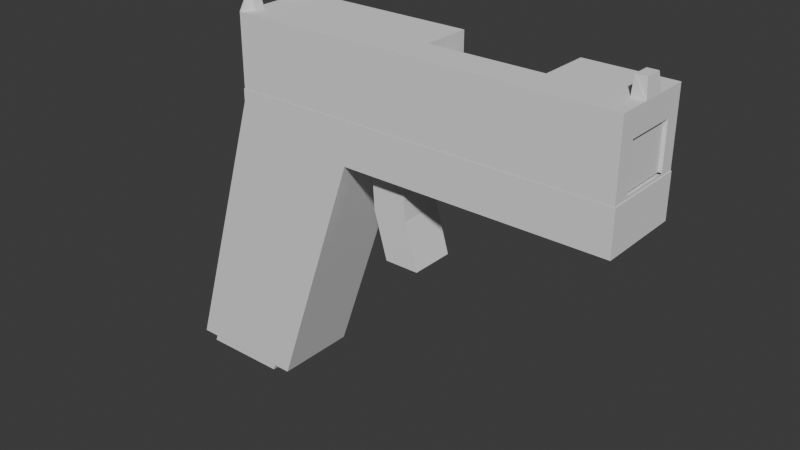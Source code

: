 # Source: bron1chuj.blend  (saved by Blender 4.1.24; exported with 4.5.12 LTS)
import bpy
from mathutils import Matrix  # noqa: F401  (used for matrix-valued properties, if any)

bpy.ops.wm.read_factory_settings(use_empty=True)
scene = bpy.context.scene
scene.name = 'Scene'

# ---- world
world_world = bpy.data.worlds.new('World'); scene.world = world_world
world_world.use_nodes = True; world_world.node_tree.nodes.clear()
_N = world_world.node_tree.nodes; _L = world_world.node_tree.links
n0 = _N.new('ShaderNodeOutputWorld'); n0.name = 'World Output'; n0.location = (300, 300)
n1 = _N.new('ShaderNodeBackground'); n1.name = 'Background'; n1.location = (10, 300)
n1.inputs[0].default_value = (0.05088, 0.05088, 0.05088, 1.0)
_L.new(n1.outputs[0], n0.inputs[0])
n0.is_active_output = True
world_world.color = (0.05088, 0.05088, 0.05088)
world_world.use_sun_shadow = False
world_world.sun_shadow_jitter_overblur = 0.0

# ---- meshes
me_kostka_001 = bpy.data.meshes.new('Kostka.001')
me_kostka_001.from_pydata([(-0.2873, -0.04271, -0.1431), (-0.2007, -0.04271, 0.1419), (-0.2873, 0.04272, -0.1431), (-0.2007, 0.04272, 0.1419), (-0.1637, -0.04271, -0.1431), (-0.07712, -0.04271, 0.1111), (-0.1637, 0.04272, -0.1431), (-0.07712, 0.04272, 0.1111), (-0.2007, -0.04271, 0.1545), (-0.2007, 0.04272, 0.1545), (0.1885, 0.04272, 0.1111), (0.1885, -0.04271, 0.1111), (0.1885, 0.04272, 0.1545), (0.1885, -0.04271, 0.1545), (0.1847, -0.02535, 0.2025), (-0.1972, -0.02093, 0.1988), (0.1847, -0.02535, 0.1577), (-0.1972, -0.02093, 0.1536), (0.1847, 0.02764, 0.2025), (-0.1972, 0.02321, 0.1988), (0.1847, 0.02764, 0.1577), (-0.1972, 0.02321, 0.1536), (-0.01936, -0.02427, 0.2019), (-0.1341, -0.02129, 0.1991), (-0.1341, -0.02129, 0.1546), (-0.01936, -0.02427, 0.1541), (-0.1341, 0.02358, 0.1546), (-0.01936, 0.02655, 0.1541), (-0.1341, 0.02358, 0.1991), (-0.01936, 0.02655, 0.2019)], [], [(2, 3, 7, 6), (5, 4, 6, 7), (4, 5, 1, 0), (6, 4, 0, 2), (3, 1, 8, 9), (11, 13, 8, 1, 5), (12, 10, 7, 3, 9), (1, 3, 2, 0), (11, 10, 12, 13), (5, 7, 10, 11), (12, 9, 8, 13), (15, 17, 24, 23), (25, 16, 14, 22), (17, 21, 26, 24), (27, 20, 16, 25), (21, 19, 28, 26), (29, 18, 20, 27), (19, 15, 23, 28), (22, 14, 18, 29), (16, 20, 18, 14), (21, 17, 15, 19), (22, 29, 27, 25), (23, 24, 26, 28)])
_uv = me_kostka_001.uv_layers.new(name='MapaUV')
_uv.uv.foreach_set('vector', [0.375, 0.25, 0.625, 0.25, 0.625, 0.5, 0.375, 0.5, 0.625, 0.75, 0.375, 0.75, 0.375, 0.5, 0.625, 0.5, 0.375, 0.75, 0.625, 0.75, 0.625, 1.0, 0.375, 1.0, 0.375, 0.5, 0.375, 0.75, 0.125, 0.75, 0.125, 0.5, 0.625, 0.25, 0.625, 0.0, 0.625, 0.0, 0.625, 0.25, 0.625, 0.75, 0.625, 0.75, 0.625, 1.0, 0.625, 1.0, 0.625, 0.75, 0.625, 0.5, 0.625, 0.5, 0.625, 0.5, 0.625, 0.25, 0.625, 0.25, 0.625, 0.0, 0.625, 0.25, 0.375, 0.25, 0.375, 0.0, 0.625, 0.75, 0.625, 0.5, 0.625, 0.5, 0.625, 0.75, 0.625, 0.75, 0.625, 0.5, 0.625, 0.5, 0.625, 0.75, 0.625, 0.5, 0.875, 0.5, 0.875, 0.75, 0.625, 0.75, 0.625, 0.0, 0.625, 0.25, 0.5812, 0.25, 0.5812, 0.0, 0.5096, 0.25, 0.375, 0.25, 0.375, 0.0, 0.5096, 0.0, 0.625, 0.25, 0.625, 0.5, 0.5812, 0.5, 0.5812, 0.25, 0.5096, 0.5, 0.375, 0.5, 0.375, 0.25, 0.5096, 0.25, 0.625, 0.5, 0.625, 0.75, 0.5812, 0.75, 0.5812, 0.5, 0.5096, 0.75, 0.375, 0.75, 0.375, 0.5, 0.5096, 0.5, 0.625, 0.75, 0.625, 1.0, 0.5812, 1.0, 0.5812, 0.75, 0.5096, 1.0, 0.375, 1.0, 0.375, 0.75, 0.5096, 0.75, 0.125, 0.5, 0.375, 0.5, 0.375, 0.75, 0.125, 0.75, 0.625, 0.5, 0.875, 0.5, 0.875, 0.75, 0.625, 0.75, 0.559, 0.231, 0.559, 0.1645, 0.6216, 0.1645, 0.6216, 0.231, 0.559, 0.519, 0.625, 0.519, 0.625, 0.5855, 0.559, 0.5855])
me_kostka_001.update()
me_kostka_004 = bpy.data.meshes.new('Kostka.004')
me_kostka_004.from_pydata([(-0.1998, -0.04238, 0.1546), (-0.1998, -0.04238, 0.2272), (-0.1998, 0.04246, 0.1546), (-0.1998, 0.04246, 0.2272), (0.1878, -0.04238, 0.1546), (0.1878, -0.04238, 0.2272), (0.1878, 0.04246, 0.1546), (0.1878, 0.04246, 0.2272), (0.1878, 4.297e-05, 0.2272), (-0.1998, 0.02125, 0.2445), (0.1878, 0.01163, 0.2272), (-0.1998, 0.03186, 0.2445), (-0.01936, -0.02427, 0.2019), (-0.1998, -0.02117, 0.1546), (0.1878, -0.01155, 0.2272), (-0.1341, -0.02129, 0.1991), (-0.1998, -0.02117, 0.2445), (-0.1341, 0.02358, 0.1991), (-0.1998, -0.03177, 0.2445), (-0.01936, 0.02655, 0.2019), (-0.1998, -0.01747, 0.2272), (0.1878, -0.01056, 0.2272), (0.1878, 0.01065, 0.2272), (-0.1998, 0.01756, 0.2272), (0.1858, -0.00859, 0.2445), (0.1858, 0.008676, 0.2445), (0.1747, -0.01056, 0.2272), (0.1747, 0.01065, 0.2272), (0.1753, -0.00859, 0.2445), (0.1753, 0.008676, 0.2445), (-0.1967, -0.04238, 0.2272), (-0.1967, -0.02117, 0.1546), (-0.1967, 0.04246, 0.2272), (-0.1967, 0.02125, 0.2445), (-0.1967, 0.03186, 0.2445), (-0.1967, -0.02117, 0.2445), (-0.1967, -0.03177, 0.2445), (-0.1967, -0.01747, 0.2272), (-0.1967, 0.01756, 0.2272), (-0.1903, 0.04246, 0.2272), (-0.1903, 0.02125, 0.2272), (-0.1903, 0.03186, 0.2272), (-0.1903, -0.02117, 0.2272), (-0.1903, -0.03177, 0.2272), (-0.1903, -0.04238, 0.2272), (-0.1903, -0.02117, 0.1546), (0.1008, 0.04246, 0.2272), (-0.01392, 0.04246, 0.2272), (-0.01392, 0.04246, 0.169), (0.1008, 0.04246, 0.169), (-0.01392, -0.007054, 0.2272), (0.1008, -0.007054, 0.2272), (-0.1998, 0.02324, 0.1988), (-0.1998, 0.02324, 0.1546), (-0.1998, -0.02095, 0.1988), (-0.1998, -0.02095, 0.1546), (0.1878, 4.297e-05, 0.2025), (0.1878, 0.0276, 0.2025), (0.1878, 0.01491, 0.2025), (0.1878, 0.0276, 0.1575), (0.1878, -0.02531, 0.2025), (0.1878, -0.02531, 0.1575), (0.01517, 0.02673, 0.1546), (-0.1341, 0.02358, 0.1546), (-0.01936, 0.02655, 0.1546), (-0.1903, -0.021, 0.1546), (-0.1584, -0.02117, 0.1546), (-0.01936, -0.02427, 0.1546), (-0.1341, -0.02129, 0.1546), (0.01517, -0.02444, 0.1546), (-0.1967, -0.02097, 0.1546), (0.1008, 0.02716, 0.2023), (0.1008, 0.02716, 0.169), (0.1008, -0.007054, 0.2023), (-0.01392, -0.007054, 0.2019), (-0.01392, 0.02658, 0.169), (-0.01392, 0.02658, 0.2019)], [], [(23, 9, 11, 3, 2, 53, 52, 54, 55, 13, 0, 1, 18, 16, 20), (44, 30, 1, 0, 4, 5), (36, 18, 1, 30), (34, 11, 9, 33), (32, 3, 11, 34), (37, 20, 16, 35), (56, 8, 21, 14, 5, 4, 6, 7, 10, 58, 57, 59, 61, 60), (10, 22, 8, 56, 58), (35, 16, 18, 36), (33, 9, 23, 38), (10, 27, 29, 25, 22), (24, 28, 26, 14, 21), (65, 66, 45), (29, 27, 26, 28), (22, 25, 24, 21, 8), (24, 25, 29, 28), (31, 13, 55, 70), (40, 33, 38), (42, 35, 36, 43), (37, 35, 42), (39, 32, 34, 41), (41, 34, 33, 40), (20, 37, 42, 43, 44, 5, 14, 26, 27, 10, 7, 46, 51, 50, 47, 39, 41, 40, 38, 23), (43, 36, 30, 44), (45, 31, 70, 65), (46, 7, 6, 2, 3, 32, 39, 47, 48, 49), (73, 51, 46, 49, 72, 71), (74, 50, 51, 73), (48, 47, 50, 74, 76, 75), (72, 49, 48, 75), (54, 15, 68, 66, 65, 70, 55), (12, 60, 61, 69, 67), (63, 17, 52, 53), (19, 64, 62, 59, 57, 71, 72, 75, 76), (17, 15, 54, 52), (58, 56, 60, 12, 19, 76, 74, 73, 71, 57)])
_uv = me_kostka_004.uv_layers.new(name='MapaUV')
_uv.uv.foreach_set('vector', [0.625, 0.1562, 0.625, 0.1875, 0.625, 0.2188, 0.625, 0.25, 0.375, 0.25, 0.375, 0.1933, 0.5226, 0.1922, 0.5225, 0.06437, 0.375, 0.06314, 0.375, 0.0625, 0.375, 0.0, 0.625, 0.0, 0.625, 0.03125, 0.625, 0.0625, 0.625, 0.09375, 0.625, 0.9928, 0.625, 0.9969, 0.625, 1.0, 0.375, 1.0, 0.375, 0.75, 0.625, 0.75, 0.8719, 0.7188, 0.875, 0.7188, 0.875, 0.75, 0.8719, 0.75, 0.8719, 0.5312, 0.875, 0.5312, 0.875, 0.5625, 0.8719, 0.5625, 0.8719, 0.5, 0.875, 0.5, 0.875, 0.5312, 0.8719, 0.5312, 0.8719, 0.6562, 0.875, 0.6562, 0.875, 0.6875, 0.8719, 0.6875, 0.5398, 0.625, 0.625, 0.625, 0.625, 0.6562, 0.625, 0.6875, 0.625, 0.75, 0.375, 0.75, 0.375, 0.5, 0.625, 0.5, 0.625, 0.5625, 0.5398, 0.5625, 0.5398, 0.5392, 0.3849, 0.5433, 0.3849, 0.7003, 0.5398, 0.7068, 0.625, 0.5625, 0.625, 0.5938, 0.625, 0.625, 0.5398, 0.625, 0.5398, 0.5625, 0.8719, 0.6875, 0.875, 0.6875, 0.875, 0.7188, 0.8719, 0.7188, 0.8719, 0.5625, 0.875, 0.5625, 0.875, 0.5938, 0.8719, 0.5938, 0.625, 0.5625, 0.6387, 0.5938, 0.6353, 0.5938, 0.6286, 0.5938, 0.625, 0.5938, 0.6286, 0.6562, 0.6353, 0.6562, 0.6387, 0.6562, 0.625, 0.6875, 0.625, 0.6562, 0.1322, 0.687, 0.1527, 0.6875, 0.1322, 0.6875, 0.6353, 0.5938, 0.6387, 0.5938, 0.6387, 0.6562, 0.6353, 0.6562, 0.625, 0.5938, 0.6286, 0.5938, 0.6286, 0.6562, 0.625, 0.6562, 0.625, 0.625, 0.6286, 0.6562, 0.6286, 0.5938, 0.6353, 0.5938, 0.6353, 0.6562, 0.1281, 0.6875, 0.125, 0.6875, 0.125, 0.6869, 0.1281, 0.6869, 0.8678, 0.5625, 0.8719, 0.5625, 0.8719, 0.5938, 0.8678, 0.6875, 0.8719, 0.6875, 0.8719, 0.7188, 0.8678, 0.7188, 0.8719, 0.6562, 0.8719, 0.6875, 0.8678, 0.6875, 0.8678, 0.5, 0.8719, 0.5, 0.8719, 0.5312, 0.8678, 0.5312, 0.8678, 0.5312, 0.8719, 0.5312, 0.8719, 0.5625, 0.8678, 0.5625, 0.875, 0.6562, 0.8719, 0.6562, 0.8678, 0.6875, 0.8678, 0.7188, 0.8678, 0.75, 0.625, 0.75, 0.625, 0.6875, 0.6387, 0.6562, 0.6387, 0.5938, 0.625, 0.5625, 0.625, 0.5, 0.6809, 0.5, 0.6851, 0.6435, 0.7571, 0.6406, 0.7545, 0.5, 0.8678, 0.5, 0.8678, 0.5312, 0.8678, 0.5625, 0.8719, 0.5938, 0.875, 0.5938, 0.8678, 0.7188, 0.8719, 0.7188, 0.8719, 0.75, 0.8678, 0.75, 0.1322, 0.6875, 0.1281, 0.6875, 0.1281, 0.6869, 0.1322, 0.687, 0.625, 0.4441, 0.625, 0.5, 0.375, 0.5, 0.375, 0.25, 0.625, 0.25, 0.625, 0.2531, 0.625, 0.2572, 0.625, 0.3705, 0.4246, 0.3705, 0.4246, 0.4441, 0.575, 0.25, 0.5373, 0.25, 0.5373, 0.1754, 0.625, 0.1754, 0.625, 0.1985, 0.575, 0.1985, 0.5754, 0.5, 0.5373, 0.5, 0.5373, 0.25, 0.575, 0.25, 0.625, 0.5746, 0.5373, 0.5746, 0.5373, 0.5, 0.5754, 0.5, 0.5754, 0.5507, 0.625, 0.5507, 0.875, 0.5515, 0.875, 0.5746, 0.625, 0.5746, 0.625, 0.5507, 0.6222, 0.0, 0.5812, 0.0, 0.5812, 0.2499, 0.5963, 0.2479, 0.6163, 0.2454, 0.6203, 0.2449, 0.6222, 0.2447, 0.5096, 0.0, 0.3803, 0.0, 0.3803, 0.25, 0.488, 0.25, 0.5096, 0.247, 0.5812, 0.5001, 0.5812, 0.75, 0.6222, 0.75, 0.6222, 0.5053, 0.5096, 0.75, 0.5096, 0.503, 0.488, 0.5, 0.3803, 0.5, 0.3803, 0.75, 0.4346, 0.75, 0.4346, 0.5702, 0.5062, 0.5779, 0.5062, 0.75, 0.5812, 0.75, 0.5812, 1.0, 0.6222, 1.0, 0.6222, 0.75, 0.3803, 0.81, 0.3803, 0.8802, 0.3803, 1.0, 0.5096, 1.0, 0.5096, 0.75, 0.5062, 0.75, 0.5062, 0.9153, 0.4346, 0.9144, 0.4346, 0.75, 0.3803, 0.75])
me_kostka_004.materials.append(None)
me_kostka_004.update()
me_kostka_005 = bpy.data.meshes.new('Kostka.005')
me_kostka_005.from_pydata([(-0.1052, 0.0008789, 0.1957), (-0.1145, 0.0008789, 0.1782), (-0.1052, 0.01837, 0.1782), (-0.1092, 0.0008789, 0.1955), (-0.1129, 0.0008789, 0.1928), (-0.1052, 0.008405, 0.1955), (-0.1095, 0.008918, 0.1952), (-0.1128, 0.008642, 0.1926), (-0.1121, 0.01392, 0.1913), (-0.1144, 0.008405, 0.1782), (-0.1129, 0.01541, 0.1782), (-0.1144, 0.0008789, 0.1858), (-0.1142, 0.008918, 0.1863), (-0.1128, 0.01522, 0.186), (-0.1052, 0.01817, 0.1858), (-0.1052, 0.01541, 0.1928), (-0.1092, 0.01817, 0.1782), (-0.1095, 0.01784, 0.1863), (-0.1093, 0.01522, 0.1926), (-0.1052, 0.0008789, 0.1607), (-0.1052, 0.01837, 0.1782), (-0.1145, 0.0008789, 0.1782), (-0.1052, 0.008405, 0.1609), (-0.1052, 0.01541, 0.1637), (-0.1092, 0.0008789, 0.1609), (-0.1095, 0.008918, 0.1613), (-0.1093, 0.01522, 0.1639), (-0.1121, 0.01392, 0.1652), (-0.1092, 0.01817, 0.1782), (-0.1129, 0.01541, 0.1782), (-0.1052, 0.01817, 0.1707), (-0.1095, 0.01784, 0.1702), (-0.1128, 0.01522, 0.1705), (-0.1144, 0.0008789, 0.1707), (-0.1129, 0.0008789, 0.1637), (-0.1144, 0.008405, 0.1782), (-0.1142, 0.008918, 0.1702), (-0.1128, 0.008642, 0.1639), (-0.1052, 0.0008789, 0.1957), (-0.1052, -0.01661, 0.1782), (-0.1145, 0.0008789, 0.1782), (-0.1052, -0.006647, 0.1955), (-0.1052, -0.01365, 0.1928), (-0.1092, 0.0008789, 0.1955), (-0.1095, -0.00716, 0.1952), (-0.1093, -0.01346, 0.1926), (-0.1121, -0.01216, 0.1913), (-0.1092, -0.01641, 0.1782), (-0.1129, -0.01365, 0.1782), (-0.1052, -0.01641, 0.1858), (-0.1095, -0.01608, 0.1863), (-0.1128, -0.01346, 0.186), (-0.1144, 0.0008789, 0.1858), (-0.1129, 0.0008789, 0.1928), (-0.1144, -0.006647, 0.1782), (-0.1142, -0.00716, 0.1863), (-0.1128, -0.006885, 0.1926), (-0.1052, 0.0008789, 0.1607), (-0.1145, 0.0008789, 0.1782), (-0.1052, -0.01661, 0.1782), (-0.1092, 0.0008789, 0.1609), (-0.1129, 0.0008789, 0.1637), (-0.1052, -0.006647, 0.1609), (-0.1095, -0.00716, 0.1613), (-0.1128, -0.006885, 0.1639), (-0.1121, -0.01216, 0.1652), (-0.1144, -0.006647, 0.1782), (-0.1129, -0.01365, 0.1782), (-0.1144, 0.0008789, 0.1707), (-0.1142, -0.00716, 0.1702), (-0.1128, -0.01346, 0.1705), (-0.1052, -0.01641, 0.1707), (-0.1052, -0.01365, 0.1637), (-0.1092, -0.01641, 0.1782), (-0.1095, -0.01608, 0.1702), (-0.1093, -0.01346, 0.1639), (-0.05078, -0.01661, 0.1782), (-0.05078, 0.0008789, 0.1957), (-0.05078, -0.01641, 0.1858), (-0.05078, -0.01365, 0.1928), (-0.05078, -0.006647, 0.1955), (-0.05078, 0.0008789, 0.1957), (-0.05078, 0.01837, 0.1782), (-0.05078, 0.008405, 0.1955), (-0.05078, 0.01541, 0.1928), (-0.05078, 0.01817, 0.1858), (-0.05078, 0.01837, 0.1782), (-0.05078, 0.0008789, 0.1607), (-0.05078, 0.01817, 0.1707), (-0.05078, 0.01541, 0.1637), (-0.05078, 0.008405, 0.1609), (-0.05078, 0.0008789, 0.1607), (-0.05078, -0.01661, 0.1782), (-0.05078, -0.006647, 0.1609), (-0.05078, -0.01365, 0.1637), (-0.05078, -0.01641, 0.1707)], [], [(2, 20, 86, 82), (57, 91, 87, 19), (40, 58, 21, 1), (76, 92, 59, 39), (0, 3, 6, 5), (3, 4, 7, 6), (5, 6, 18, 15), (6, 7, 8, 18), (1, 9, 12, 11), (9, 10, 13, 12), (11, 12, 7, 4), (12, 13, 8, 7), (2, 14, 17, 16), (14, 15, 18, 17), (16, 17, 13, 10), (17, 18, 8, 13), (19, 22, 25, 24), (22, 23, 26, 25), (24, 25, 37, 34), (25, 26, 27, 37), (20, 28, 31, 30), (28, 29, 32, 31), (30, 31, 26, 23), (31, 32, 27, 26), (21, 33, 36, 35), (33, 34, 37, 36), (35, 36, 32, 29), (36, 37, 27, 32), (38, 41, 44, 43), (41, 42, 45, 44), (43, 44, 56, 53), (44, 45, 46, 56), (39, 47, 50, 49), (47, 48, 51, 50), (49, 50, 45, 42), (50, 51, 46, 45), (40, 52, 55, 54), (52, 53, 56, 55), (54, 55, 51, 48), (55, 56, 46, 51), (57, 60, 63, 62), (60, 61, 64, 63), (62, 63, 75, 72), (63, 64, 65, 75), (58, 66, 69, 68), (66, 67, 70, 69), (68, 69, 64, 61), (69, 70, 65, 64), (59, 71, 74, 73), (71, 72, 75, 74), (73, 74, 70, 67), (74, 75, 65, 70), (77, 81, 83, 84, 85, 82, 86, 88, 89, 90, 87, 91, 93, 94, 95, 92, 76, 78, 79, 80), (38, 77, 80, 41), (41, 80, 79, 42), (42, 79, 78, 49), (49, 78, 76, 39), (91, 57, 62, 93), (93, 62, 72, 94), (94, 72, 71, 95), (95, 71, 59, 92), (58, 40, 54, 66), (66, 54, 48, 67), (67, 48, 47, 73), (73, 47, 39, 59), (0, 38, 43, 3), (3, 43, 53, 4), (4, 53, 52, 11), (11, 52, 40, 1), (57, 19, 24, 60), (60, 24, 34, 61), (61, 34, 33, 68), (68, 33, 21, 58), (20, 2, 16, 28), (28, 16, 10, 29), (29, 10, 9, 35), (35, 9, 1, 21), (81, 0, 5, 83), (83, 5, 15, 84), (84, 15, 14, 85), (85, 14, 2, 82), (19, 87, 90, 22), (22, 90, 89, 23), (23, 89, 88, 30), (30, 88, 86, 20), (77, 38, 0, 81)])
_uv = me_kostka_005.uv_layers.new(name='MapaUV')
_uv.uv.foreach_set('vector', [0.5, 0.7863, 0.5, 0.7863, 0.5, 1.0, 0.5, 1.0, 0.6613, 0.625, 0.875, 0.625, 0.875, 0.625, 0.6613, 0.625, 0.5, 0.625, 0.5, 0.625, 0.5, 0.625, 0.5, 0.625, 0.5, 0.25, 0.5, 0.25, 0.5, 0.4637, 0.5, 0.4637, 0.3387, 0.625, 0.3543, 0.625, 0.3554, 0.6825, 0.3387, 0.6788, 0.3543, 0.625, 0.375, 0.625, 0.375, 0.6805, 0.3554, 0.6825, 0.3387, 0.6788, 0.3554, 0.6825, 0.3548, 0.75, 0.3387, 0.75, 0.3554, 0.6825, 0.375, 0.6805, 0.3856, 0.7425, 0.3548, 0.75, 0.5, 0.625, 0.5, 0.6788, 0.4425, 0.6825, 0.4462, 0.625, 0.5, 0.6788, 0.5, 0.75, 0.4445, 0.75, 0.4425, 0.6825, 0.4462, 0.625, 0.4425, 0.6825, 0.375, 0.6805, 0.375, 0.625, 0.4425, 0.6825, 0.4445, 0.75, 0.3856, 0.7425, 0.375, 0.6805, 0.5, 0.7863, 0.4462, 0.7863, 0.4425, 0.7696, 0.5, 0.7707, 0.4462, 0.7863, 0.375, 0.7863, 0.375, 0.7702, 0.4425, 0.7696, 0.5, 0.7707, 0.4425, 0.7696, 0.4445, 0.75, 0.5, 0.75, 0.4425, 0.7696, 0.375, 0.7702, 0.3856, 0.7425, 0.4445, 0.75, 0.6613, 0.625, 0.6613, 0.6788, 0.6446, 0.6825, 0.6457, 0.625, 0.6613, 0.6788, 0.6613, 0.75, 0.6452, 0.75, 0.6446, 0.6825, 0.6457, 0.625, 0.6446, 0.6825, 0.625, 0.6805, 0.625, 0.625, 0.6446, 0.6825, 0.6452, 0.75, 0.6175, 0.7394, 0.625, 0.6805, 0.5, 0.7863, 0.5, 0.7707, 0.5575, 0.7696, 0.5538, 0.7863, 0.5, 0.7707, 0.5, 0.75, 0.5555, 0.75, 0.5575, 0.7696, 0.5538, 0.7863, 0.5575, 0.7696, 0.625, 0.7702, 0.625, 0.7863, 0.5575, 0.7696, 0.5555, 0.75, 0.6175, 0.7394, 0.625, 0.7702, 0.5, 0.625, 0.5538, 0.625, 0.5575, 0.6825, 0.5, 0.6788, 0.5538, 0.625, 0.625, 0.625, 0.625, 0.6805, 0.5575, 0.6825, 0.5, 0.6788, 0.5575, 0.6825, 0.5555, 0.75, 0.5, 0.75, 0.5575, 0.6825, 0.625, 0.6805, 0.6175, 0.7394, 0.5555, 0.75, 0.3387, 0.625, 0.3387, 0.5712, 0.3554, 0.5675, 0.3543, 0.625, 0.3387, 0.5712, 0.3387, 0.5, 0.3548, 0.5, 0.3554, 0.5675, 0.3543, 0.625, 0.3554, 0.5675, 0.375, 0.5695, 0.375, 0.625, 0.3554, 0.5675, 0.3548, 0.5, 0.3825, 0.5106, 0.375, 0.5695, 0.5, 0.4637, 0.5, 0.4793, 0.4425, 0.4804, 0.4462, 0.4637, 0.5, 0.4793, 0.5, 0.5, 0.4445, 0.5, 0.4425, 0.4804, 0.4462, 0.4637, 0.4425, 0.4804, 0.375, 0.4798, 0.375, 0.4637, 0.4425, 0.4804, 0.4445, 0.5, 0.3825, 0.5106, 0.375, 0.4798, 0.5, 0.625, 0.4462, 0.625, 0.4425, 0.5675, 0.5, 0.5712, 0.4462, 0.625, 0.375, 0.625, 0.375, 0.5695, 0.4425, 0.5675, 0.5, 0.5712, 0.4425, 0.5675, 0.4445, 0.5, 0.5, 0.5, 0.4425, 0.5675, 0.375, 0.5695, 0.3825, 0.5106, 0.4445, 0.5, 0.6613, 0.625, 0.6457, 0.625, 0.6446, 0.5675, 0.6613, 0.5712, 0.6457, 0.625, 0.625, 0.625, 0.625, 0.5695, 0.6446, 0.5675, 0.6613, 0.5712, 0.6446, 0.5675, 0.6452, 0.5, 0.6613, 0.5, 0.6446, 0.5675, 0.625, 0.5695, 0.6144, 0.5075, 0.6452, 0.5, 0.5, 0.625, 0.5, 0.5712, 0.5575, 0.5675, 0.5538, 0.625, 0.5, 0.5712, 0.5, 0.5, 0.5555, 0.5, 0.5575, 0.5675, 0.5538, 0.625, 0.5575, 0.5675, 0.625, 0.5695, 0.625, 0.625, 0.5575, 0.5675, 0.5555, 0.5, 0.6144, 0.5075, 0.625, 0.5695, 0.5, 0.4637, 0.5538, 0.4637, 0.5575, 0.4804, 0.5, 0.4793, 0.5538, 0.4637, 0.625, 0.4637, 0.625, 0.4798, 0.5575, 0.4804, 0.5, 0.4793, 0.5575, 0.4804, 0.5555, 0.5, 0.5, 0.5, 0.5575, 0.4804, 0.625, 0.4798, 0.6144, 0.5075, 0.5555, 0.5, 0.375, 0.125, 0.375, 0.125, 0.3753, 0.07121, 0.375, 0.02113, 0.386, 0.01102, 0.5, 0.0, 0.5, 0.0, 0.5538, 0.0002583, 0.6039, 0.0, 0.614, 0.01102, 0.625, 0.125, 0.606, 0.231, 0.6236, 0.2373, 0.6039, 0.25, 0.5538, 0.25, 0.5, 0.25, 0.394, 0.231, 0.3877, 0.2486, 0.375, 0.2289, 0.375, 0.1788, 0.3387, 0.625, 0.125, 0.625, 0.125, 0.5712, 0.3387, 0.5712, 0.3387, 0.5712, 0.125, 0.5712, 0.125, 0.5, 0.3387, 0.5, 0.375, 0.4637, 0.375, 0.25, 0.4462, 0.25, 0.4462, 0.4637, 0.4462, 0.4637, 0.4462, 0.25, 0.5, 0.25, 0.5, 0.4637, 0.875, 0.625, 0.6613, 0.625, 0.6613, 0.5712, 0.875, 0.5712, 0.875, 0.5712, 0.6613, 0.5712, 0.6613, 0.5, 0.875, 0.5, 0.625, 0.25, 0.625, 0.4637, 0.5538, 0.4637, 0.5538, 0.25, 0.5538, 0.25, 0.5538, 0.4637, 0.5, 0.4637, 0.5, 0.25, 0.5, 0.625, 0.5, 0.625, 0.5, 0.5712, 0.5, 0.5712, 0.5, 0.5712, 0.5, 0.5712, 0.5, 0.5, 0.5, 0.5, 0.5, 0.5, 0.5, 0.5, 0.5, 0.4793, 0.5, 0.4793, 0.5, 0.4793, 0.5, 0.4793, 0.5, 0.4637, 0.5, 0.4637, 0.3387, 0.625, 0.3387, 0.625, 0.3543, 0.625, 0.3543, 0.625, 0.3543, 0.625, 0.3543, 0.625, 0.375, 0.625, 0.375, 0.625, 0.375, 0.625, 0.375, 0.625, 0.4462, 0.625, 0.4462, 0.625, 0.4462, 0.625, 0.4462, 0.625, 0.5, 0.625, 0.5, 0.625, 0.6613, 0.625, 0.6613, 0.625, 0.6457, 0.625, 0.6457, 0.625, 0.6457, 0.625, 0.6457, 0.625, 0.625, 0.625, 0.625, 0.625, 0.625, 0.625, 0.625, 0.625, 0.5538, 0.625, 0.5538, 0.625, 0.5538, 0.625, 0.5538, 0.625, 0.5, 0.625, 0.5, 0.625, 0.5, 0.7863, 0.5, 0.7863, 0.5, 0.7707, 0.5, 0.7707, 0.5, 0.7707, 0.5, 0.7707, 0.5, 0.75, 0.5, 0.75, 0.5, 0.75, 0.5, 0.75, 0.5, 0.6788, 0.5, 0.6788, 0.5, 0.6788, 0.5, 0.6788, 0.5, 0.625, 0.5, 0.625, 0.125, 0.625, 0.3387, 0.625, 0.3387, 0.6788, 0.125, 0.6788, 0.125, 0.6788, 0.3387, 0.6788, 0.3387, 0.75, 0.125, 0.75, 0.375, 1.0, 0.375, 0.7863, 0.4462, 0.7863, 0.4462, 1.0, 0.4462, 1.0, 0.4462, 0.7863, 0.5, 0.7863, 0.5, 1.0, 0.6613, 0.625, 0.875, 0.625, 0.875, 0.6788, 0.6613, 0.6788, 0.6613, 0.6788, 0.875, 0.6788, 0.875, 0.75, 0.6613, 0.75, 0.625, 0.7863, 0.625, 1.0, 0.5538, 1.0, 0.5538, 0.7863, 0.5538, 0.7863, 0.5538, 1.0, 0.5, 1.0, 0.5, 0.7863, 0.125, 0.625, 0.3387, 0.625, 0.3387, 0.625, 0.125, 0.625])
me_kostka_005.materials.append(None)
me_kostka_005.update()
me_kostka_006 = bpy.data.meshes.new('Kostka.006')
me_kostka_006.from_pydata([(-0.1074, -0.03975, 0.08687), (-0.1871, -0.03975, -0.1522), (-0.1074, 0.03687, 0.08687), (-0.1871, 0.03687, -0.1522), (-0.1958, -0.03975, 0.08687), (-0.2755, -0.03975, -0.1522), (-0.1958, 0.03687, 0.08687), (-0.2755, 0.03687, -0.1522)], [], [(0, 1, 3, 2), (2, 3, 7, 6), (6, 7, 5, 4), (4, 5, 1, 0), (2, 6, 4, 0), (7, 3, 1, 5)])
_uv = me_kostka_006.uv_layers.new(name='MapaUV')
_uv.uv.foreach_set('vector', [0.375, 0.0, 0.625, 0.0, 0.625, 0.25, 0.375, 0.25, 0.375, 0.25, 0.625, 0.25, 0.625, 0.5, 0.375, 0.5, 0.375, 0.5, 0.625, 0.5, 0.625, 0.75, 0.375, 0.75, 0.375, 0.75, 0.625, 0.75, 0.625, 1.0, 0.375, 1.0, 0.125, 0.5, 0.375, 0.5, 0.375, 0.75, 0.125, 0.75, 0.625, 0.5, 0.875, 0.5, 0.875, 0.75, 0.625, 0.75])
me_kostka_006.materials.append(None)
me_kostka_006.update()
me_kostka_007 = bpy.data.meshes.new('Kostka.007')
me_kostka_007.from_pydata([(-0.001446, -0.02279, -0.09503), (-0.01911, -0.02279, 0.01463), (-0.001446, 0.02279, -0.09503), (-0.01911, 0.02279, 0.01463), (0.03357, -0.02279, -0.09503), (0.01591, -0.02279, 0.01463), (0.03357, 0.02279, -0.09503), (0.01591, 0.02279, 0.01463), (-0.01512, -0.02279, -0.04847), (-0.01512, 0.02279, -0.04847), (0.0199, 0.02279, -0.04847), (0.0199, -0.02279, -0.04847)], [], [(8, 1, 3, 9), (9, 3, 7, 10), (10, 7, 5, 11), (11, 5, 1, 8), (2, 6, 4, 0), (7, 3, 1, 5), (4, 11, 8, 0), (6, 10, 11, 4), (2, 9, 10, 6), (0, 8, 9, 2)])
_uv = me_kostka_007.uv_layers.new(name='MapaUV')
_uv.uv.foreach_set('vector', [0.5, 0.0, 0.625, 0.0, 0.625, 0.25, 0.5, 0.25, 0.5, 0.25, 0.625, 0.25, 0.625, 0.5, 0.5, 0.5, 0.5, 0.5, 0.625, 0.5, 0.625, 0.75, 0.5, 0.75, 0.5, 0.75, 0.625, 0.75, 0.625, 1.0, 0.5, 1.0, 0.125, 0.5, 0.375, 0.5, 0.375, 0.75, 0.125, 0.75, 0.625, 0.5, 0.875, 0.5, 0.875, 0.75, 0.625, 0.75, 0.375, 0.75, 0.5, 0.75, 0.5, 1.0, 0.375, 1.0, 0.375, 0.5, 0.5, 0.5, 0.5, 0.75, 0.375, 0.75, 0.375, 0.25, 0.5, 0.25, 0.5, 0.5, 0.375, 0.5, 0.375, 0.0, 0.5, 0.0, 0.5, 0.25, 0.375, 0.25])
me_kostka_007.materials.append(None)
me_kostka_007.update()

# ---- objects
ob_korpus = bpy.data.objects.new('korpus', me_kostka_001)
ob_zamek = bpy.data.objects.new('zamek', me_kostka_004)
ob_pocisk = bpy.data.objects.new('pocisk', me_kostka_005)
ob_magazynek = bpy.data.objects.new('magazynek', me_kostka_006)
ob_spust = bpy.data.objects.new('spust', me_kostka_007)
ob_pistolet = bpy.data.objects.new('Pistolet', None)

# ---- transforms, parenting, visibility, modifiers, constraints
ob_korpus.parent = ob_pistolet
ob_korpus.location = (0.0, 0.0, 0.0)
ob_zamek.parent = ob_pistolet
ob_zamek.location = (0.0, 0.0, 0.0)
ob_pocisk.parent = ob_pistolet
ob_pocisk.location = (0.0, 0.0, 0.0)
ob_magazynek.parent = ob_pistolet
ob_magazynek.location = (0.0, 0.0, 0.0)
ob_spust.parent = ob_pistolet
ob_spust.location = (-0.04477, 0.0, 0.1149)
ob_pistolet.location = (0.0, 0.0, 0.0)

# ---- collection membership
scene.collection.objects.link(ob_korpus)
scene.collection.objects.link(ob_zamek)
scene.collection.objects.link(ob_pocisk)
scene.collection.objects.link(ob_magazynek)
scene.collection.objects.link(ob_spust)
scene.collection.objects.link(ob_pistolet)

# ---- scene / render settings (as saved in the file)
scene.frame_start = 1; scene.frame_end = 145; scene.frame_set(105)
scene.render.engine = 'BLENDER_EEVEE_NEXT'
scene.cycles.sampling_pattern = 'TABULATED_SOBOL'
scene.eevee.ray_tracing_options.trace_max_roughness = 0.0
bpy.context.view_layer.update()

# ---- added for rendering (the .blend has no active camera and no usable light): camera, sun
cam_auto = bpy.data.cameras.new('AutoCamera')
cam_auto.lens = 50.0
cam_auto.sensor_width = 36.0
cam_auto.clip_end = 1000.0
ob_auto_camera = bpy.data.objects.new('AutoCamera', cam_auto)
scene.collection.objects.link(ob_auto_camera)
ob_auto_camera.location = (0.529158, -0.694275, 0.508995)
ob_auto_camera.rotation_euler = (1.09748, -7.21219e-08, 0.694738)
scene.camera = ob_auto_camera
light_auto_sun = bpy.data.lights.new('AutoSun', 'SUN')
light_auto_sun.energy = 3.0
light_auto_sun.angle = 0.0523599
ob_auto_sun = bpy.data.objects.new('AutoSun', light_auto_sun)
scene.collection.objects.link(ob_auto_sun)
ob_auto_sun.rotation_euler = (0.872665, 0.174533, 0.523599)
bpy.context.view_layer.update()

